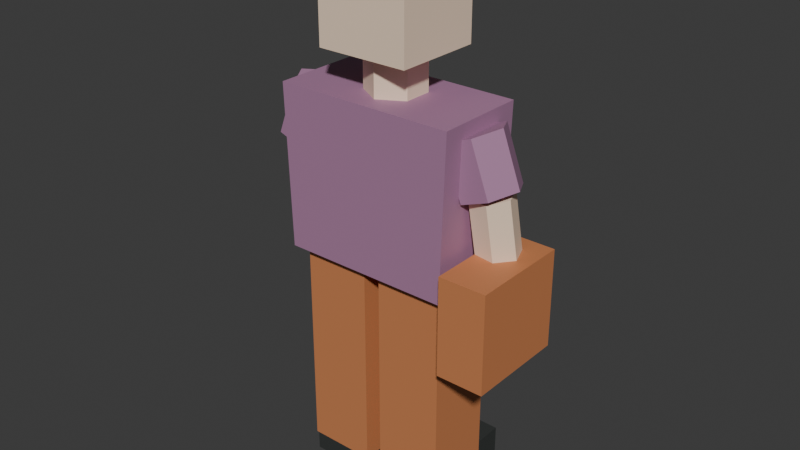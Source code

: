 # Source: pedestrian_15_far.blend  (saved by Blender 5.2.45; exported with 4.5.12 LTS)
import bpy
from mathutils import Matrix  # noqa: F401  (used for matrix-valued properties, if any)

bpy.ops.wm.read_factory_settings(use_empty=True)
scene = bpy.context.scene
scene.name = 'Scene'

# ---- collections
col_collection = bpy.data.collections.new('Collection'); scene.collection.children.link(col_collection)

# ---- materials (node trees are filled in below, after node groups)
mat_traffic_rubber = bpy.data.materials.new('traffic_rubber')
mat_traffic_rubber.diffuse_color = (0.035, 0.039, 0.037, 1.0)
mat_traffic_copper = bpy.data.materials.new('traffic_copper')
mat_traffic_copper.diffuse_color = (0.6, 0.22, 0.085, 1.0)
mat_traffic_purple = bpy.data.materials.new('traffic_purple')
mat_traffic_purple.diffuse_color = (0.4, 0.2, 0.34, 1.0)
mat_traffic_skin3 = bpy.data.materials.new('traffic_skin3')
mat_traffic_skin3.diffuse_color = (0.95, 0.73, 0.55, 1.0)

# ---- material node trees
mat_traffic_rubber.use_nodes = True; mat_traffic_rubber.node_tree.nodes.clear()
_N = mat_traffic_rubber.node_tree.nodes; _L = mat_traffic_rubber.node_tree.links
n0 = _N.new('ShaderNodeBsdfPrincipled'); n0.name = 'Principled BSDF'; n0.location = (-200, 100)
n0.inputs[0].default_value = (0.035, 0.039, 0.037, 1.0)
n0.inputs[2].default_value = 0.62
n0.inputs[10].default_value = 0.005
n1 = _N.new('ShaderNodeOutputMaterial'); n1.name = 'Material Output'; n1.location = (200, 100)
_L.new(n0.outputs[0], n1.inputs[0])
n1.is_active_output = True
mat_traffic_copper.use_nodes = True; mat_traffic_copper.node_tree.nodes.clear()
_N = mat_traffic_copper.node_tree.nodes; _L = mat_traffic_copper.node_tree.links
n0 = _N.new('ShaderNodeBsdfPrincipled'); n0.name = 'Principled BSDF'; n0.location = (-200, 100)
n0.inputs[0].default_value = (0.6, 0.22, 0.085, 1.0)
n0.inputs[2].default_value = 0.62
n0.inputs[10].default_value = 0.005
n1 = _N.new('ShaderNodeOutputMaterial'); n1.name = 'Material Output'; n1.location = (200, 100)
_L.new(n0.outputs[0], n1.inputs[0])
n1.is_active_output = True
mat_traffic_purple.use_nodes = True; mat_traffic_purple.node_tree.nodes.clear()
_N = mat_traffic_purple.node_tree.nodes; _L = mat_traffic_purple.node_tree.links
n0 = _N.new('ShaderNodeBsdfPrincipled'); n0.name = 'Principled BSDF'; n0.location = (-200, 100)
n0.inputs[0].default_value = (0.4, 0.2, 0.34, 1.0)
n0.inputs[2].default_value = 0.62
n0.inputs[10].default_value = 0.005
n1 = _N.new('ShaderNodeOutputMaterial'); n1.name = 'Material Output'; n1.location = (200, 100)
_L.new(n0.outputs[0], n1.inputs[0])
n1.is_active_output = True
mat_traffic_skin3.use_nodes = True; mat_traffic_skin3.node_tree.nodes.clear()
_N = mat_traffic_skin3.node_tree.nodes; _L = mat_traffic_skin3.node_tree.links
n0 = _N.new('ShaderNodeBsdfPrincipled'); n0.name = 'Principled BSDF'; n0.location = (-200, 100)
n0.inputs[0].default_value = (0.95, 0.73, 0.55, 1.0)
n0.inputs[2].default_value = 0.62
n0.inputs[10].default_value = 0.005
n1 = _N.new('ShaderNodeOutputMaterial'); n1.name = 'Material Output'; n1.location = (200, 100)
_L.new(n0.outputs[0], n1.inputs[0])
n1.is_active_output = True

# ---- world
world_world = bpy.data.worlds.new('World'); scene.world = world_world
world_world.use_nodes = True; world_world.node_tree.nodes.clear()
_N = world_world.node_tree.nodes; _L = world_world.node_tree.links
n0 = _N.new('ShaderNodeOutputWorld'); n0.name = 'World Output'; n0.location = (200, 100)
n1 = _N.new('ShaderNodeBackground'); n1.name = 'Background'; n1.location = (-200, 100)
n1.inputs[0].default_value = (0.05088, 0.05088, 0.05088, 1.0)
_L.new(n1.outputs[0], n0.inputs[0])
n0.is_active_output = True
world_world.color = (0.05088, 0.05088, 0.05088)
world_world.sun_shadow_jitter_overblur = 0.0

# ---- meshes
me_cube = bpy.data.meshes.new('Cube')
me_cube.from_pydata([(-0.1053, -0.155, -0.065), (-0.1053, -0.155, 0.065), (-0.1053, 0.155, -0.065), (-0.1053, 0.155, 0.065), (0.1053, -0.155, -0.065), (0.1053, -0.155, 0.065), (0.1053, 0.155, -0.065), (0.1053, 0.155, 0.065)], [], [(0, 1, 3, 2), (2, 3, 7, 6), (6, 7, 5, 4), (4, 5, 1, 0), (2, 6, 4, 0), (7, 3, 1, 5)])
_uv = me_cube.uv_layers.new(name='UVMap')
_uv.uv.foreach_set('vector', [0.375, 0.0, 0.625, 0.0, 0.625, 0.25, 0.375, 0.25, 0.375, 0.25, 0.625, 0.25, 0.625, 0.5, 0.375, 0.5, 0.375, 0.5, 0.625, 0.5, 0.625, 0.75, 0.375, 0.75, 0.375, 0.75, 0.625, 0.75, 0.625, 1.0, 0.375, 1.0, 0.125, 0.5, 0.375, 0.5, 0.375, 0.75, 0.125, 0.75, 0.625, 0.5, 0.875, 0.5, 0.875, 0.75, 0.625, 0.75])
me_cube.materials.append(mat_traffic_rubber)
me_cube.update()
me_cube_001 = bpy.data.meshes.new('Cube.001')
me_cube_001.from_pydata([(-0.108, -0.11, -0.3433), (-0.108, -0.11, 0.3433), (-0.108, 0.11, -0.3433), (-0.108, 0.11, 0.3433), (0.108, -0.11, -0.3433), (0.108, -0.11, 0.3433), (0.108, 0.11, -0.3433), (0.108, 0.11, 0.3433)], [], [(0, 1, 3, 2), (2, 3, 7, 6), (6, 7, 5, 4), (4, 5, 1, 0), (2, 6, 4, 0), (7, 3, 1, 5)])
_uv = me_cube_001.uv_layers.new(name='UVMap')
_uv.uv.foreach_set('vector', [0.375, 0.0, 0.625, 0.0, 0.625, 0.25, 0.375, 0.25, 0.375, 0.25, 0.625, 0.25, 0.625, 0.5, 0.375, 0.5, 0.375, 0.5, 0.625, 0.5, 0.625, 0.75, 0.375, 0.75, 0.375, 0.75, 0.625, 0.75, 0.625, 1.0, 0.375, 1.0, 0.125, 0.5, 0.375, 0.5, 0.375, 0.75, 0.125, 0.75, 0.625, 0.5, 0.875, 0.5, 0.875, 0.75, 0.625, 0.75])
me_cube_001.materials.append(mat_traffic_copper)
me_cube_001.update()
me_cube_002 = bpy.data.meshes.new('Cube.002')
me_cube_002.from_pydata([(-0.1053, -0.155, -0.065), (-0.1053, -0.155, 0.065), (-0.1053, 0.155, -0.065), (-0.1053, 0.155, 0.065), (0.1053, -0.155, -0.065), (0.1053, -0.155, 0.065), (0.1053, 0.155, -0.065), (0.1053, 0.155, 0.065)], [], [(0, 1, 3, 2), (2, 3, 7, 6), (6, 7, 5, 4), (4, 5, 1, 0), (2, 6, 4, 0), (7, 3, 1, 5)])
_uv = me_cube_002.uv_layers.new(name='UVMap')
_uv.uv.foreach_set('vector', [0.375, 0.0, 0.625, 0.0, 0.625, 0.25, 0.375, 0.25, 0.375, 0.25, 0.625, 0.25, 0.625, 0.5, 0.375, 0.5, 0.375, 0.5, 0.625, 0.5, 0.625, 0.75, 0.375, 0.75, 0.375, 0.75, 0.625, 0.75, 0.625, 1.0, 0.375, 1.0, 0.125, 0.5, 0.375, 0.5, 0.375, 0.75, 0.125, 0.75, 0.625, 0.5, 0.875, 0.5, 0.875, 0.75, 0.625, 0.75])
me_cube_002.materials.append(mat_traffic_rubber)
me_cube_002.update()
me_cube_003 = bpy.data.meshes.new('Cube.003')
me_cube_003.from_pydata([(-0.108, -0.11, -0.3433), (-0.108, -0.11, 0.3433), (-0.108, 0.11, -0.3433), (-0.108, 0.11, 0.3433), (0.108, -0.11, -0.3433), (0.108, -0.11, 0.3433), (0.108, 0.11, -0.3433), (0.108, 0.11, 0.3433)], [], [(0, 1, 3, 2), (2, 3, 7, 6), (6, 7, 5, 4), (4, 5, 1, 0), (2, 6, 4, 0), (7, 3, 1, 5)])
_uv = me_cube_003.uv_layers.new(name='UVMap')
_uv.uv.foreach_set('vector', [0.375, 0.0, 0.625, 0.0, 0.625, 0.25, 0.375, 0.25, 0.375, 0.25, 0.625, 0.25, 0.625, 0.5, 0.375, 0.5, 0.375, 0.5, 0.625, 0.5, 0.625, 0.75, 0.375, 0.75, 0.375, 0.75, 0.625, 0.75, 0.625, 1.0, 0.375, 1.0, 0.125, 0.5, 0.375, 0.5, 0.375, 0.75, 0.125, 0.75, 0.625, 0.5, 0.875, 0.5, 0.875, 0.75, 0.625, 0.75])
me_cube_003.materials.append(mat_traffic_copper)
me_cube_003.update()
me_shirt = bpy.data.meshes.new('Shirt')
me_shirt.from_pydata([(-0.27, -0.145, 0.7566), (0.27, -0.145, 0.7566), (0.2862, -0.145, 1.265), (-0.2862, -0.145, 1.265), (-0.27, 0.145, 0.7566), (0.27, 0.145, 0.7566), (0.2862, 0.145, 1.265), (-0.2862, 0.145, 1.265)], [], [(3, 2, 1, 0), (0, 1, 5, 4), (1, 2, 6, 5), (2, 3, 7, 6), (3, 0, 4, 7), (4, 5, 6, 7)])
me_shirt.materials.append(mat_traffic_purple)
me_shirt.update()
me_cylinder = bpy.data.meshes.new('Cylinder')
me_cylinder.from_pydata([(0.0, 0.09, -0.075), (0.0, 0.09, 0.075), (0.07794, 0.045, -0.075), (0.07794, 0.045, 0.075), (0.07794, -0.045, -0.075), (0.07794, -0.045, 0.075), (0.0, -0.09, -0.075), (0.0, -0.09, 0.075), (-0.07794, -0.045, -0.075), (-0.07794, -0.045, 0.075), (-0.07794, 0.045, -0.075), (-0.07794, 0.045, 0.075)], [], [(0, 1, 3, 2), (2, 3, 5, 4), (4, 5, 7, 6), (6, 7, 9, 8), (3, 1, 11, 9, 7, 5), (8, 9, 11, 10), (10, 11, 1, 0), (0, 2, 4, 6, 8, 10)])
_uv = me_cylinder.uv_layers.new(name='UVMap')
_uv.uv.foreach_set('vector', [1.0, 0.5, 1.0, 1.0, 0.8333, 1.0, 0.8333, 0.5, 0.8333, 0.5, 0.8333, 1.0, 0.6667, 1.0, 0.6667, 0.5, 0.6667, 0.5, 0.6667, 1.0, 0.5, 1.0, 0.5, 0.5, 0.5, 0.5, 0.5, 1.0, 0.3333, 1.0, 0.3333, 0.5, 0.4578, 0.37, 0.25, 0.49, 0.04215, 0.37, 0.04215, 0.13, 0.25, 0.01, 0.4578, 0.13, 0.3333, 0.5, 0.3333, 1.0, 0.1667, 1.0, 0.1667, 0.5, 0.1667, 0.5, 0.1667, 1.0, -8.941e-08, 1.0, -8.941e-08, 0.5, 0.75, 0.49, 0.9578, 0.37, 0.9578, 0.13, 0.75, 0.01, 0.5422, 0.13, 0.5422, 0.37])
me_cylinder.materials.append(mat_traffic_skin3)
me_cylinder.update()
me_cube_004 = bpy.data.meshes.new('Cube.004')
me_cube_004.from_pydata([(-0.145, -0.14, -0.16), (-0.145, -0.14, 0.16), (-0.145, 0.14, -0.16), (-0.145, 0.14, 0.16), (0.145, -0.14, -0.16), (0.145, -0.14, 0.16), (0.145, 0.14, -0.16), (0.145, 0.14, 0.16)], [], [(0, 1, 3, 2), (2, 3, 7, 6), (6, 7, 5, 4), (4, 5, 1, 0), (2, 6, 4, 0), (7, 3, 1, 5)])
_uv = me_cube_004.uv_layers.new(name='UVMap')
_uv.uv.foreach_set('vector', [0.375, 0.0, 0.625, 0.0, 0.625, 0.25, 0.375, 0.25, 0.375, 0.25, 0.625, 0.25, 0.625, 0.5, 0.375, 0.5, 0.375, 0.5, 0.625, 0.5, 0.625, 0.75, 0.375, 0.75, 0.375, 0.75, 0.625, 0.75, 0.625, 1.0, 0.375, 1.0, 0.125, 0.5, 0.375, 0.5, 0.375, 0.75, 0.125, 0.75, 0.625, 0.5, 0.875, 0.5, 0.875, 0.75, 0.625, 0.75])
me_cube_004.materials.append(mat_traffic_skin3)
me_cube_004.update()
me_cylinder_001 = bpy.data.meshes.new('Cylinder.001')
me_cylinder_001.from_pydata([(0.0, 0.092, -0.08575), (0.0, 0.092, 0.08575), (0.07967, 0.046, -0.08575), (0.07967, 0.046, 0.08575), (0.07967, -0.046, -0.08575), (0.07967, -0.046, 0.08575), (0.0, -0.092, -0.08575), (0.0, -0.092, 0.08575), (-0.07967, -0.046, -0.08575), (-0.07967, -0.046, 0.08575), (-0.07967, 0.046, -0.08575), (-0.07967, 0.046, 0.08575)], [], [(0, 1, 3, 2), (2, 3, 5, 4), (4, 5, 7, 6), (6, 7, 9, 8), (3, 1, 11, 9, 7, 5), (8, 9, 11, 10), (10, 11, 1, 0), (0, 2, 4, 6, 8, 10)])
_uv = me_cylinder_001.uv_layers.new(name='UVMap')
_uv.uv.foreach_set('vector', [1.0, 0.5, 1.0, 1.0, 0.8333, 1.0, 0.8333, 0.5, 0.8333, 0.5, 0.8333, 1.0, 0.6667, 1.0, 0.6667, 0.5, 0.6667, 0.5, 0.6667, 1.0, 0.5, 1.0, 0.5, 0.5, 0.5, 0.5, 0.5, 1.0, 0.3333, 1.0, 0.3333, 0.5, 0.4578, 0.37, 0.25, 0.49, 0.04215, 0.37, 0.04215, 0.13, 0.25, 0.01, 0.4578, 0.13, 0.3333, 0.5, 0.3333, 1.0, 0.1667, 1.0, 0.1667, 0.5, 0.1667, 0.5, 0.1667, 1.0, -8.941e-08, 1.0, -8.941e-08, 0.5, 0.75, 0.49, 0.9578, 0.37, 0.9578, 0.13, 0.75, 0.01, 0.5422, 0.13, 0.5422, 0.37])
me_cylinder_001.materials.append(mat_traffic_purple)
me_cylinder_001.update()
me_cylinder_002 = bpy.data.meshes.new('Cylinder.002')
me_cylinder_002.from_pydata([(0.0, 0.066, -0.1152), (0.0, 0.066, 0.1152), (0.05716, 0.033, -0.1152), (0.05716, 0.033, 0.1152), (0.05716, -0.033, -0.1152), (0.05716, -0.033, 0.1152), (0.0, -0.066, -0.1152), (0.0, -0.066, 0.1152), (-0.05716, -0.033, -0.1152), (-0.05716, -0.033, 0.1152), (-0.05716, 0.033, -0.1152), (-0.05716, 0.033, 0.1152)], [], [(0, 1, 3, 2), (2, 3, 5, 4), (4, 5, 7, 6), (6, 7, 9, 8), (3, 1, 11, 9, 7, 5), (8, 9, 11, 10), (10, 11, 1, 0), (0, 2, 4, 6, 8, 10)])
_uv = me_cylinder_002.uv_layers.new(name='UVMap')
_uv.uv.foreach_set('vector', [1.0, 0.5, 1.0, 1.0, 0.8333, 1.0, 0.8333, 0.5, 0.8333, 0.5, 0.8333, 1.0, 0.6667, 1.0, 0.6667, 0.5, 0.6667, 0.5, 0.6667, 1.0, 0.5, 1.0, 0.5, 0.5, 0.5, 0.5, 0.5, 1.0, 0.3333, 1.0, 0.3333, 0.5, 0.4578, 0.37, 0.25, 0.49, 0.04215, 0.37, 0.04215, 0.13, 0.25, 0.01, 0.4578, 0.13, 0.3333, 0.5, 0.3333, 1.0, 0.1667, 1.0, 0.1667, 0.5, 0.1667, 0.5, 0.1667, 1.0, -8.941e-08, 1.0, -8.941e-08, 0.5, 0.75, 0.49, 0.9578, 0.37, 0.9578, 0.13, 0.75, 0.01, 0.5422, 0.13, 0.5422, 0.37])
me_cylinder_002.materials.append(mat_traffic_skin3)
me_cylinder_002.update()
me_cylinder_003 = bpy.data.meshes.new('Cylinder.003')
me_cylinder_003.from_pydata([(0.0, 0.092, -0.08575), (0.0, 0.092, 0.08575), (0.07967, 0.046, -0.08575), (0.07967, 0.046, 0.08575), (0.07967, -0.046, -0.08575), (0.07967, -0.046, 0.08575), (0.0, -0.092, -0.08575), (0.0, -0.092, 0.08575), (-0.07967, -0.046, -0.08575), (-0.07967, -0.046, 0.08575), (-0.07967, 0.046, -0.08575), (-0.07967, 0.046, 0.08575)], [], [(0, 1, 3, 2), (2, 3, 5, 4), (4, 5, 7, 6), (6, 7, 9, 8), (3, 1, 11, 9, 7, 5), (8, 9, 11, 10), (10, 11, 1, 0), (0, 2, 4, 6, 8, 10)])
_uv = me_cylinder_003.uv_layers.new(name='UVMap')
_uv.uv.foreach_set('vector', [1.0, 0.5, 1.0, 1.0, 0.8333, 1.0, 0.8333, 0.5, 0.8333, 0.5, 0.8333, 1.0, 0.6667, 1.0, 0.6667, 0.5, 0.6667, 0.5, 0.6667, 1.0, 0.5, 1.0, 0.5, 0.5, 0.5, 0.5, 0.5, 1.0, 0.3333, 1.0, 0.3333, 0.5, 0.4578, 0.37, 0.25, 0.49, 0.04215, 0.37, 0.04215, 0.13, 0.25, 0.01, 0.4578, 0.13, 0.3333, 0.5, 0.3333, 1.0, 0.1667, 1.0, 0.1667, 0.5, 0.1667, 0.5, 0.1667, 1.0, -8.941e-08, 1.0, -8.941e-08, 0.5, 0.75, 0.49, 0.9578, 0.37, 0.9578, 0.13, 0.75, 0.01, 0.5422, 0.13, 0.5422, 0.37])
me_cylinder_003.materials.append(mat_traffic_purple)
me_cylinder_003.update()
me_cylinder_004 = bpy.data.meshes.new('Cylinder.004')
me_cylinder_004.from_pydata([(0.0, 0.066, -0.1152), (0.0, 0.066, 0.1152), (0.05716, 0.033, -0.1152), (0.05716, 0.033, 0.1152), (0.05716, -0.033, -0.1152), (0.05716, -0.033, 0.1152), (0.0, -0.066, -0.1152), (0.0, -0.066, 0.1152), (-0.05716, -0.033, -0.1152), (-0.05716, -0.033, 0.1152), (-0.05716, 0.033, -0.1152), (-0.05716, 0.033, 0.1152)], [], [(0, 1, 3, 2), (2, 3, 5, 4), (4, 5, 7, 6), (6, 7, 9, 8), (3, 1, 11, 9, 7, 5), (8, 9, 11, 10), (10, 11, 1, 0), (0, 2, 4, 6, 8, 10)])
_uv = me_cylinder_004.uv_layers.new(name='UVMap')
_uv.uv.foreach_set('vector', [1.0, 0.5, 1.0, 1.0, 0.8333, 1.0, 0.8333, 0.5, 0.8333, 0.5, 0.8333, 1.0, 0.6667, 1.0, 0.6667, 0.5, 0.6667, 0.5, 0.6667, 1.0, 0.5, 1.0, 0.5, 0.5, 0.5, 0.5, 0.5, 1.0, 0.3333, 1.0, 0.3333, 0.5, 0.4578, 0.37, 0.25, 0.49, 0.04215, 0.37, 0.04215, 0.13, 0.25, 0.01, 0.4578, 0.13, 0.3333, 0.5, 0.3333, 1.0, 0.1667, 1.0, 0.1667, 0.5, 0.1667, 0.5, 0.1667, 1.0, -8.941e-08, 1.0, -8.941e-08, 0.5, 0.75, 0.49, 0.9578, 0.37, 0.9578, 0.13, 0.75, 0.01, 0.5422, 0.13, 0.5422, 0.37])
me_cylinder_004.materials.append(mat_traffic_skin3)
me_cylinder_004.update()
me_cube_005 = bpy.data.meshes.new('Cube.005')
me_cube_005.from_pydata([(-0.075, -0.16, -0.155), (-0.075, -0.16, 0.155), (-0.075, 0.16, -0.155), (-0.075, 0.16, 0.155), (0.075, -0.16, -0.155), (0.075, -0.16, 0.155), (0.075, 0.16, -0.155), (0.075, 0.16, 0.155)], [], [(0, 1, 3, 2), (2, 3, 7, 6), (6, 7, 5, 4), (4, 5, 1, 0), (2, 6, 4, 0), (7, 3, 1, 5)])
_uv = me_cube_005.uv_layers.new(name='UVMap')
_uv.uv.foreach_set('vector', [0.375, 0.0, 0.625, 0.0, 0.625, 0.25, 0.375, 0.25, 0.375, 0.25, 0.625, 0.25, 0.625, 0.5, 0.375, 0.5, 0.375, 0.5, 0.625, 0.5, 0.625, 0.75, 0.375, 0.75, 0.375, 0.75, 0.625, 0.75, 0.625, 1.0, 0.375, 1.0, 0.125, 0.5, 0.375, 0.5, 0.375, 0.75, 0.125, 0.75, 0.625, 0.5, 0.875, 0.5, 0.875, 0.75, 0.625, 0.75])
me_cube_005.materials.append(mat_traffic_copper)
me_cube_005.update()

# ---- objects
ob_shoe = bpy.data.objects.new('Shoe', me_cube)
ob_trouser_leg = bpy.data.objects.new('Trouser leg', me_cube_001)
ob_shoe_001 = bpy.data.objects.new('Shoe.001', me_cube_002)
ob_trouser_leg_001 = bpy.data.objects.new('Trouser leg.001', me_cube_003)
ob_shirt = bpy.data.objects.new('Shirt', me_shirt)
ob_neck = bpy.data.objects.new('Neck', me_cylinder)
ob_head = bpy.data.objects.new('Head', me_cube_004)
ob_sleeve = bpy.data.objects.new('Sleeve', me_cylinder_001)
ob_forearm = bpy.data.objects.new('Forearm', me_cylinder_002)
ob_sleeve_001 = bpy.data.objects.new('Sleeve.001', me_cylinder_003)
ob_forearm_001 = bpy.data.objects.new('Forearm.001', me_cylinder_004)
ob_shoulder_bag = bpy.data.objects.new('Shoulder bag', me_cube_005)

# ---- transforms, parenting, visibility, modifiers, constraints
ob_shoe.location = (-0.135, 0.05, 0.065)
ob_trouser_leg.location = (-0.135, 0.0, 0.409)
ob_shoe_001.location = (0.135, 0.05, 0.065)
ob_trouser_leg_001.location = (0.135, 0.0, 0.409)
ob_shirt.location = (0.0, 0.0, 0.0)
ob_neck.location = (0.0, 0.0, 1.305)
ob_head.location = (0.0, 0.0, 1.55)
ob_sleeve.location = (-0.3, 0.0, 1.135)
ob_sleeve.rotation_euler = (2.784, -4.148e-08, -1.571)
ob_forearm.location = (-0.34, 0.0125, 0.9407)
ob_forearm.rotation_euler = (-0.1394, -3.142, 0.6747)
ob_sleeve_001.location = (0.3, 0.0, 1.135)
ob_sleeve_001.rotation_euler = (2.784, 4.148e-08, 1.571)
ob_forearm_001.location = (0.34, 0.0125, 0.9407)
ob_forearm_001.rotation_euler = (-0.1394, 3.142, -0.6747)
ob_shoulder_bag.location = (0.378, -0.03, 0.7237)

# ---- collection membership
col_collection.objects.link(ob_shoe)
col_collection.objects.link(ob_trouser_leg)
col_collection.objects.link(ob_shoe_001)
col_collection.objects.link(ob_trouser_leg_001)
col_collection.objects.link(ob_shirt)
col_collection.objects.link(ob_neck)
col_collection.objects.link(ob_head)
col_collection.objects.link(ob_sleeve)
col_collection.objects.link(ob_forearm)
col_collection.objects.link(ob_sleeve_001)
col_collection.objects.link(ob_forearm_001)
col_collection.objects.link(ob_shoulder_bag)

# ---- scene / render settings (as saved in the file)
scene.frame_start = 1; scene.frame_end = 250; scene.frame_set(1)
scene.render.engine = 'BLENDER_EEVEE_NEXT'
scene.render.bake_bias = 0.0
scene.render.bake_samples = 0
scene.render.compositor_device = 'GPU'
scene.eevee.use_volume_custom_range = False
scene.eevee.fast_gi_thickness_near = 0.1
scene.eevee.fast_gi_thickness_far = 0.0
scene.eevee.ray_tracing_options.screen_trace_thickness = 0.1
bpy.context.view_layer.update()

# ---- added for rendering (the .blend has no active camera and no usable light): camera, sun
cam_auto = bpy.data.cameras.new('AutoCamera')
cam_auto.lens = 50.0
cam_auto.sensor_width = 36.0
cam_auto.clip_end = 1000.0
ob_auto_camera = bpy.data.objects.new('AutoCamera', cam_auto)
scene.collection.objects.link(ob_auto_camera)
ob_auto_camera.location = (1.82878, -2.17651, 2.31101)
ob_auto_camera.rotation_euler = (1.09748, -7.21219e-08, 0.694738)
scene.camera = ob_auto_camera
light_auto_sun = bpy.data.lights.new('AutoSun', 'SUN')
light_auto_sun.energy = 3.0
light_auto_sun.angle = 0.0523599
ob_auto_sun = bpy.data.objects.new('AutoSun', light_auto_sun)
scene.collection.objects.link(ob_auto_sun)
ob_auto_sun.rotation_euler = (0.872665, 0.174533, 0.523599)
bpy.context.view_layer.update()
